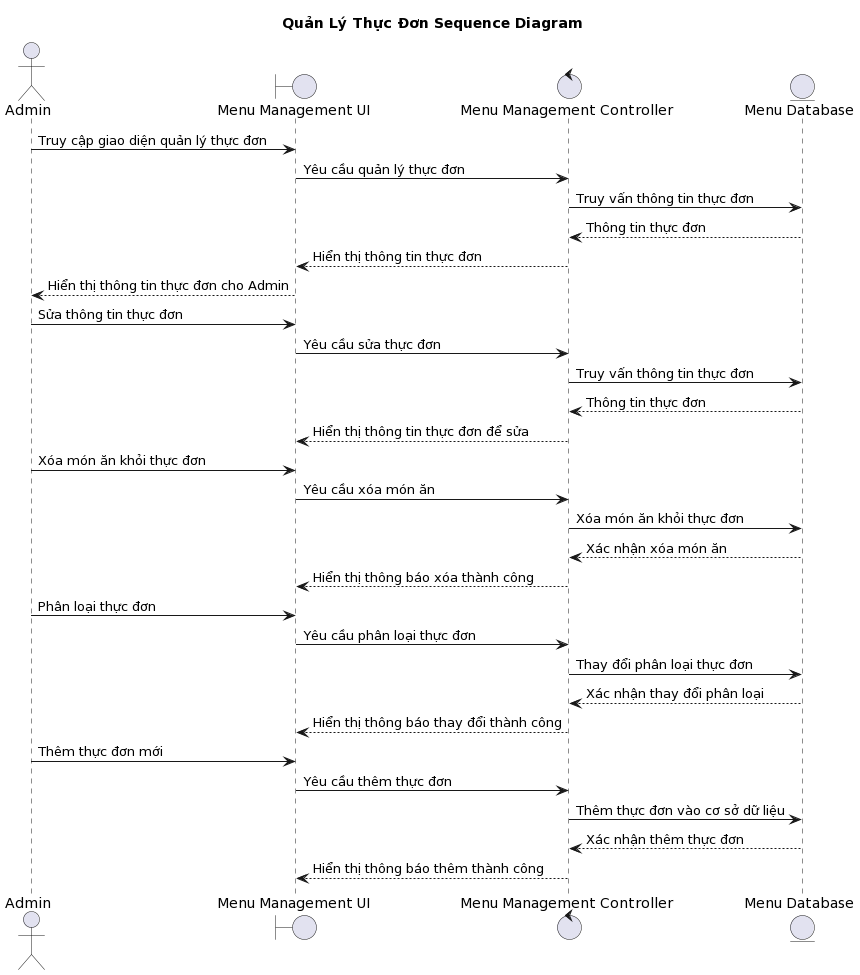

The diagram above was rendered by PlantUML. Its source (embedded in the PNG):
@startuml
title Quản Lý Thực Đơn Sequence Diagram

actor Admin as A
boundary "Menu Management UI" as MMUI
control "Menu Management Controller" as MMC
entity "Menu Database" as MD

A -> MMUI: Truy cập giao diện quản lý thực đơn
MMUI -> MMC: Yêu cầu quản lý thực đơn
MMC -> MD: Truy vấn thông tin thực đơn
MD --> MMC: Thông tin thực đơn
MMC --> MMUI: Hiển thị thông tin thực đơn
MMUI --> A: Hiển thị thông tin thực đơn cho Admin

A -> MMUI: Sửa thông tin thực đơn
MMUI -> MMC: Yêu cầu sửa thực đơn
MMC -> MD: Truy vấn thông tin thực đơn
MD --> MMC: Thông tin thực đơn
MMC --> MMUI: Hiển thị thông tin thực đơn để sửa

A -> MMUI: Xóa món ăn khỏi thực đơn
MMUI -> MMC: Yêu cầu xóa món ăn
MMC -> MD: Xóa món ăn khỏi thực đơn
MD --> MMC: Xác nhận xóa món ăn
MMC --> MMUI: Hiển thị thông báo xóa thành công

A -> MMUI: Phân loại thực đơn
MMUI -> MMC: Yêu cầu phân loại thực đơn
MMC -> MD: Thay đổi phân loại thực đơn
MD --> MMC: Xác nhận thay đổi phân loại
MMC --> MMUI: Hiển thị thông báo thay đổi thành công

A -> MMUI: Thêm thực đơn mới
MMUI -> MMC: Yêu cầu thêm thực đơn
MMC -> MD: Thêm thực đơn vào cơ sở dữ liệu
MD --> MMC: Xác nhận thêm thực đơn
MMC --> MMUI: Hiển thị thông báo thêm thành công
@enduml